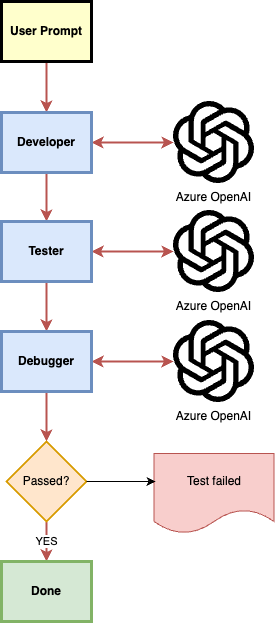

The diagram above was exported from draw.io. Its source (the exported page's mxGraphModel, read from the mxfile embedded in the PNG):
<mxGraphModel dx="1202" dy="851" grid="1" gridSize="10" guides="1" tooltips="1" connect="1" arrows="1" fold="1" page="1" pageScale="1" pageWidth="826" pageHeight="1169" background="none" math="0" shadow="0">
  <root>
    <mxCell id="0" />
    <mxCell id="1" parent="0" />
    <mxCell id="u5U0sUpPLjmpzxisfLOY-107" style="edgeStyle=orthogonalEdgeStyle;rounded=0;orthogonalLoop=1;jettySize=auto;html=1;entryX=0.5;entryY=0;entryDx=0;entryDy=0;fillColor=#f8cecc;strokeColor=#b85450;strokeWidth=2;" parent="1" source="12" target="u5U0sUpPLjmpzxisfLOY-106" edge="1">
      <mxGeometry relative="1" as="geometry" />
    </mxCell>
    <mxCell id="12" value="User Prompt" style="whiteSpace=wrap;align=center;verticalAlign=middle;fontStyle=1;strokeWidth=3;fillColor=#FFFFCC" parent="1" vertex="1">
      <mxGeometry x="368" y="60.00000000000002" width="90" height="60" as="geometry" />
    </mxCell>
    <mxCell id="e0Lh8kOVTrxuWYete2Bh-13" style="edgeStyle=orthogonalEdgeStyle;rounded=0;orthogonalLoop=1;jettySize=auto;html=1;entryX=0.5;entryY=0;entryDx=0;entryDy=0;fillColor=#f8cecc;strokeColor=#b85450;strokeWidth=2;" edge="1" parent="1" source="u5U0sUpPLjmpzxisfLOY-106" target="e0Lh8kOVTrxuWYete2Bh-12">
      <mxGeometry relative="1" as="geometry" />
    </mxCell>
    <mxCell id="e0Lh8kOVTrxuWYete2Bh-25" style="edgeStyle=orthogonalEdgeStyle;rounded=0;orthogonalLoop=1;jettySize=auto;html=1;entryX=0;entryY=0.5;entryDx=0;entryDy=0;fillColor=#f8cecc;strokeColor=#b85450;strokeWidth=2;startArrow=classic;startFill=1;" edge="1" parent="1" source="u5U0sUpPLjmpzxisfLOY-106" target="e0Lh8kOVTrxuWYete2Bh-24">
      <mxGeometry relative="1" as="geometry" />
    </mxCell>
    <mxCell id="u5U0sUpPLjmpzxisfLOY-106" value="Developer" style="whiteSpace=wrap;align=center;verticalAlign=middle;fontStyle=1;strokeWidth=3;fillColor=#dae8fc;strokeColor=#6c8ebf;" parent="1" vertex="1">
      <mxGeometry x="368" y="171.00000000000003" width="90" height="60" as="geometry" />
    </mxCell>
    <mxCell id="e0Lh8kOVTrxuWYete2Bh-19" style="edgeStyle=orthogonalEdgeStyle;rounded=0;orthogonalLoop=1;jettySize=auto;html=1;entryX=0.5;entryY=0;entryDx=0;entryDy=0;strokeWidth=2;fillColor=#f8cecc;strokeColor=#b85450;" edge="1" parent="1" source="e0Lh8kOVTrxuWYete2Bh-12" target="e0Lh8kOVTrxuWYete2Bh-14">
      <mxGeometry relative="1" as="geometry">
        <Array as="points">
          <mxPoint x="413" y="370" />
          <mxPoint x="413" y="370" />
        </Array>
      </mxGeometry>
    </mxCell>
    <mxCell id="e0Lh8kOVTrxuWYete2Bh-29" style="edgeStyle=orthogonalEdgeStyle;rounded=0;orthogonalLoop=1;jettySize=auto;html=1;entryX=0;entryY=0.5;entryDx=0;entryDy=0;fillColor=#f8cecc;strokeColor=#b85450;strokeWidth=2;startArrow=classic;startFill=1;" edge="1" parent="1" source="e0Lh8kOVTrxuWYete2Bh-12" target="e0Lh8kOVTrxuWYete2Bh-26">
      <mxGeometry relative="1" as="geometry" />
    </mxCell>
    <mxCell id="e0Lh8kOVTrxuWYete2Bh-12" value="Tester" style="whiteSpace=wrap;align=center;verticalAlign=middle;fontStyle=1;strokeWidth=3;fillColor=#dae8fc;strokeColor=#6c8ebf;" vertex="1" parent="1">
      <mxGeometry x="368" y="280" width="90" height="60" as="geometry" />
    </mxCell>
    <mxCell id="e0Lh8kOVTrxuWYete2Bh-20" style="edgeStyle=orthogonalEdgeStyle;rounded=0;orthogonalLoop=1;jettySize=auto;html=1;entryX=0.5;entryY=0;entryDx=0;entryDy=0;fillColor=#f8cecc;strokeColor=#b85450;strokeWidth=2;" edge="1" parent="1" source="e0Lh8kOVTrxuWYete2Bh-14" target="e0Lh8kOVTrxuWYete2Bh-15">
      <mxGeometry relative="1" as="geometry" />
    </mxCell>
    <mxCell id="e0Lh8kOVTrxuWYete2Bh-28" style="edgeStyle=orthogonalEdgeStyle;rounded=0;orthogonalLoop=1;jettySize=auto;html=1;fillColor=#f8cecc;strokeColor=#b85450;strokeWidth=2;startArrow=classic;startFill=1;" edge="1" parent="1" source="e0Lh8kOVTrxuWYete2Bh-14" target="e0Lh8kOVTrxuWYete2Bh-27">
      <mxGeometry relative="1" as="geometry" />
    </mxCell>
    <mxCell id="e0Lh8kOVTrxuWYete2Bh-14" value="Debugger" style="whiteSpace=wrap;align=center;verticalAlign=middle;fontStyle=1;strokeWidth=3;fillColor=#dae8fc;strokeColor=#6c8ebf;" vertex="1" parent="1">
      <mxGeometry x="368" y="390" width="90" height="60" as="geometry" />
    </mxCell>
    <mxCell id="e0Lh8kOVTrxuWYete2Bh-23" value="YES" style="edgeStyle=orthogonalEdgeStyle;rounded=0;orthogonalLoop=1;jettySize=auto;html=1;fillColor=#f8cecc;strokeColor=#b85450;strokeWidth=2;" edge="1" parent="1" source="e0Lh8kOVTrxuWYete2Bh-15" target="e0Lh8kOVTrxuWYete2Bh-21">
      <mxGeometry relative="1" as="geometry" />
    </mxCell>
    <mxCell id="e0Lh8kOVTrxuWYete2Bh-15" value="Passed?" style="rhombus;whiteSpace=wrap;html=1;fillColor=#ffe6cc;strokeColor=#d79b00;strokeWidth=2;rounded=0;" vertex="1" parent="1">
      <mxGeometry x="373" y="500" width="80" height="80" as="geometry" />
    </mxCell>
    <mxCell id="e0Lh8kOVTrxuWYete2Bh-21" value="Done" style="whiteSpace=wrap;align=center;verticalAlign=middle;fontStyle=1;strokeWidth=3;fillColor=#d5e8d4;strokeColor=#82b366;" vertex="1" parent="1">
      <mxGeometry x="368" y="620" width="90" height="60" as="geometry" />
    </mxCell>
    <mxCell id="e0Lh8kOVTrxuWYete2Bh-24" value="Azure OpenAI" style="shape=image;verticalLabelPosition=bottom;labelBackgroundColor=default;verticalAlign=top;aspect=fixed;imageAspect=0;editableCssRules=.*;image=data:image/svg+xml,(base64 omitted: 2792 chars);" vertex="1" parent="1">
      <mxGeometry x="540" y="159.94" width="81" height="82.13" as="geometry" />
    </mxCell>
    <mxCell id="e0Lh8kOVTrxuWYete2Bh-26" value="Azure OpenAI" style="shape=image;verticalLabelPosition=bottom;labelBackgroundColor=default;verticalAlign=top;aspect=fixed;imageAspect=0;editableCssRules=.*;image=data:image/svg+xml,(base64 omitted: 2792 chars);" vertex="1" parent="1">
      <mxGeometry x="540" y="268.93" width="81" height="82.13" as="geometry" />
    </mxCell>
    <mxCell id="e0Lh8kOVTrxuWYete2Bh-27" value="Azure OpenAI" style="shape=image;verticalLabelPosition=bottom;labelBackgroundColor=default;verticalAlign=top;aspect=fixed;imageAspect=0;editableCssRules=.*;image=data:image/svg+xml,(base64 omitted: 2792 chars);" vertex="1" parent="1">
      <mxGeometry x="540" y="378.93" width="81" height="82.13" as="geometry" />
    </mxCell>
    <mxCell id="e0Lh8kOVTrxuWYete2Bh-30" value="Test failed" style="shape=document;whiteSpace=wrap;html=1;boundedLbl=1;fillColor=#f8cecc;strokeColor=#b85450;" vertex="1" parent="1">
      <mxGeometry x="520.5" y="512" width="120" height="80" as="geometry" />
    </mxCell>
    <mxCell id="e0Lh8kOVTrxuWYete2Bh-31" style="edgeStyle=orthogonalEdgeStyle;rounded=0;orthogonalLoop=1;jettySize=auto;html=1;entryX=0.013;entryY=0.35;entryDx=0;entryDy=0;entryPerimeter=0;" edge="1" parent="1" source="e0Lh8kOVTrxuWYete2Bh-15" target="e0Lh8kOVTrxuWYete2Bh-30">
      <mxGeometry relative="1" as="geometry" />
    </mxCell>
  </root>
</mxGraphModel>